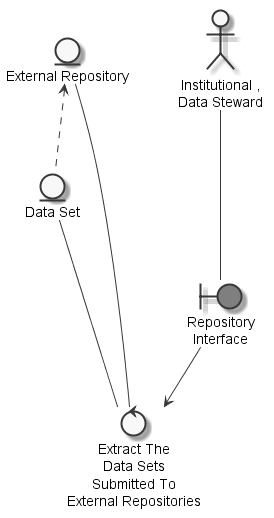

The diagram above was rendered by PlantUML. Its source (embedded in the PNG):
@startuml
	skinparam defaultTextAlignment center
	skinparam monochrome true

	entity "External Repository" as thingexternalrepository
	entity "Data Set" as thingdataset
	actor "Institutional ,\nData Steward" as actorinstitutionaldatasteward
	boundary "Repository\nInterface" as thingrepositoryinterface #grey
	control "Extract The\nData Sets\nSubmitted To\nExternal Repositories" as controlextractdatasets

	thingexternalrepository <.. thingdataset
	actorinstitutionaldatasteward --- thingrepositoryinterface
	thingdataset --- controlextractdatasets
	thingexternalrepository --- controlextractdatasets
	thingrepositoryinterface --> controlextractdatasets

@enduml